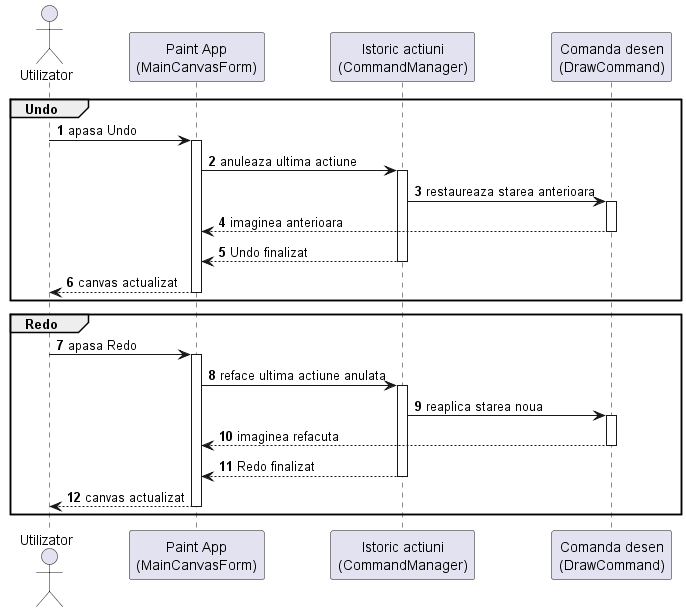

The diagram above was rendered by PlantUML. Its source (embedded in the PNG):
@startuml

autonumber
actor "Utilizator" as User
participant "Paint App\n(MainCanvasForm)" as App
participant "Istoric actiuni\n(CommandManager)" as History
participant "Comanda desen\n(DrawCommand)" as Command

group Undo
  User -> App: apasa Undo
  activate App
  App -> History: anuleaza ultima actiune
  activate History
  History -> Command: restaureaza starea anterioara
  activate Command
  Command --> App: imaginea anterioara
  deactivate Command
  History --> App: Undo finalizat
  deactivate History
  App --> User: canvas actualizat
  deactivate App
end

group Redo
  User -> App: apasa Redo
  activate App
  App -> History: reface ultima actiune anulata
  activate History
  History -> Command: reaplica starea noua
  activate Command
  Command --> App: imaginea refacuta
  deactivate Command
  History --> App: Redo finalizat
  deactivate History
  App --> User: canvas actualizat
  deactivate App
end


@enduml